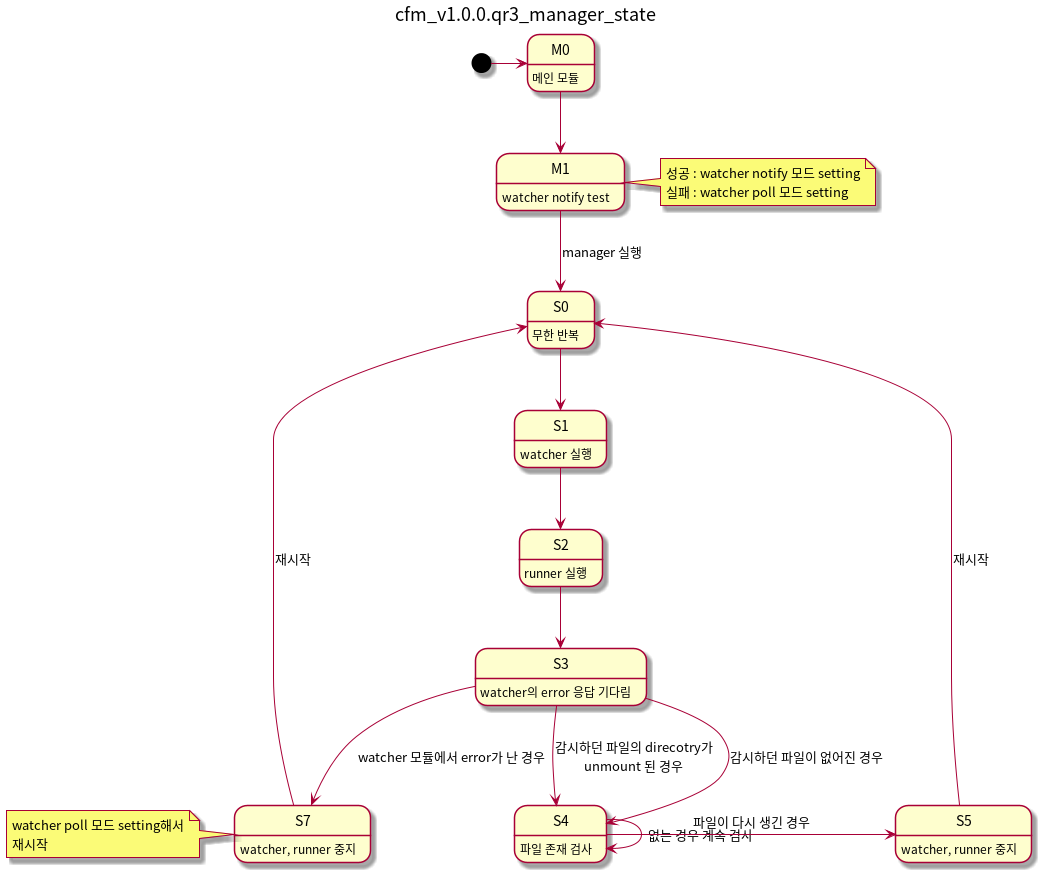

The diagram above was rendered by PlantUML. Its source (embedded in the PNG):
@startuml
title cfm_v1.0.0.qr3_manager_state
hide empty description

M0 : 메인 모듈
M1 : watcher notify test
S0 : 무한 반복
S1 : watcher 실행
S2 : runner 실행
S3 : watcher의 error 응답 기다림
S4 : 파일 존재 검사
S5 : watcher, runner 중지
S7 : watcher, runner 중지

[*] -> M0
M0 --> M1
note right
  성공 : watcher notify 모드 setting
  실패 : watcher poll 모드 setting
end note
M1 --> S0 : manager 실행
S0 --> S1
S1 --> S2
S2 --> S3
S3 --> S4 : 감시하던 파일이 없어진 경우
S3 --> S4 : 감시하던 파일의 direcotry가\nunmount 된 경우
S3 --> S7 : watcher 모듈에서 error가 난 경우
note left
watcher poll 모드 setting해서
재시작
end note
S4 -> S4 : 없는 경우 계속 검사
S4 -> S5 : 파일이 다시 생긴 경우
S5 -> S0 : 재시작
S7 -> S0 : 재시작
@enduml